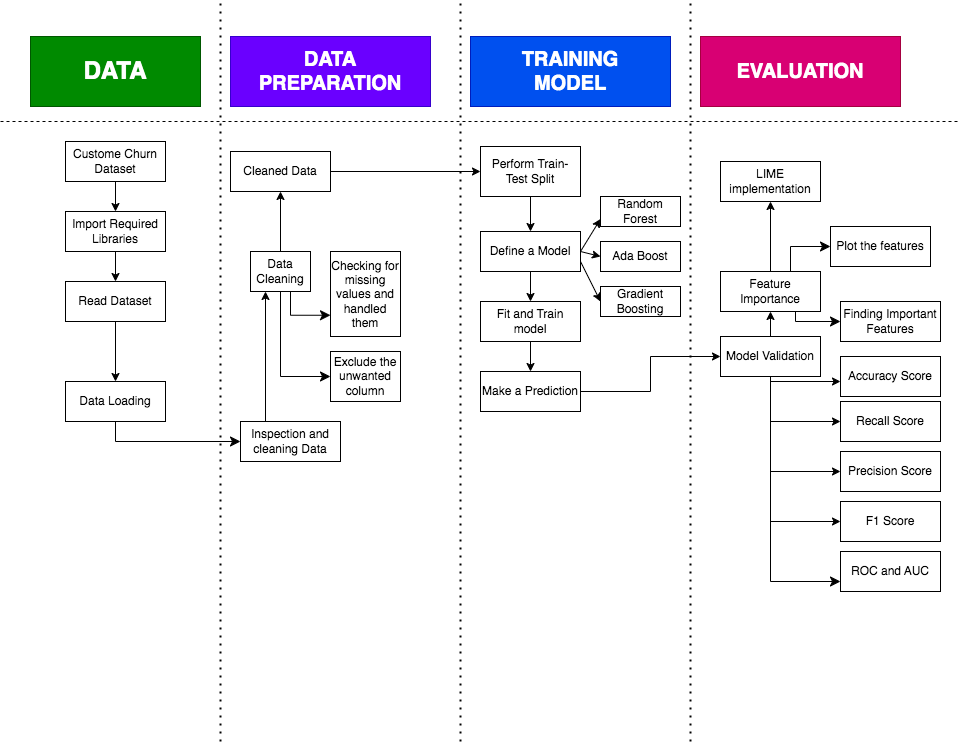

The diagram above was exported from draw.io. Its source (the exported page's mxGraphModel, read from the mxfile embedded in the PNG):
<mxGraphModel dx="1114" dy="661" grid="1" gridSize="10" guides="1" tooltips="1" connect="1" arrows="1" fold="1" page="1" pageScale="1" pageWidth="3300" pageHeight="4681" math="0" shadow="0">
  <root>
    <mxCell id="0" />
    <mxCell id="1" parent="0" />
    <mxCell id="gbBRSQ6IJx_RNXyfUUA7-1" value="DATA" style="rounded=0;whiteSpace=wrap;html=1;fillColor=#008a00;strokeColor=#005700;fontColor=#ffffff;fontStyle=1;fontSize=24;" parent="1" vertex="1">
      <mxGeometry x="50" y="45" width="170" height="70" as="geometry" />
    </mxCell>
    <mxCell id="gbBRSQ6IJx_RNXyfUUA7-2" value="DATA PREPARATION" style="rounded=0;whiteSpace=wrap;html=1;fillColor=#6a00ff;strokeColor=#3700CC;fontStyle=1;fontSize=20;fontColor=#ffffff;" parent="1" vertex="1">
      <mxGeometry x="250" y="45" width="200" height="70" as="geometry" />
    </mxCell>
    <mxCell id="gbBRSQ6IJx_RNXyfUUA7-3" value="TRAINING &lt;br&gt;MODEL" style="rounded=0;whiteSpace=wrap;html=1;fillColor=#0050ef;strokeColor=#001DBC;fontStyle=1;fontSize=20;fontColor=#ffffff;" parent="1" vertex="1">
      <mxGeometry x="490" y="45" width="200" height="70" as="geometry" />
    </mxCell>
    <mxCell id="gbBRSQ6IJx_RNXyfUUA7-4" value="EVALUATION" style="rounded=0;whiteSpace=wrap;html=1;fillColor=#d80073;strokeColor=#A50040;fontStyle=1;fontSize=20;fontColor=#ffffff;" parent="1" vertex="1">
      <mxGeometry x="720" y="45" width="200" height="70" as="geometry" />
    </mxCell>
    <mxCell id="gbBRSQ6IJx_RNXyfUUA7-5" value="" style="endArrow=none;dashed=1;html=1;dashPattern=1 3;strokeWidth=2;rounded=0;" parent="1" edge="1">
      <mxGeometry width="50" height="50" relative="1" as="geometry">
        <mxPoint x="240" y="750" as="sourcePoint" />
        <mxPoint x="240" y="10" as="targetPoint" />
      </mxGeometry>
    </mxCell>
    <mxCell id="gbBRSQ6IJx_RNXyfUUA7-6" value="" style="endArrow=none;dashed=1;html=1;dashPattern=1 3;strokeWidth=2;rounded=0;" parent="1" edge="1">
      <mxGeometry width="50" height="50" relative="1" as="geometry">
        <mxPoint x="480" y="750" as="sourcePoint" />
        <mxPoint x="480" y="10" as="targetPoint" />
      </mxGeometry>
    </mxCell>
    <mxCell id="gbBRSQ6IJx_RNXyfUUA7-7" value="" style="endArrow=none;dashed=1;html=1;dashPattern=1 3;strokeWidth=2;rounded=0;" parent="1" edge="1">
      <mxGeometry width="50" height="50" relative="1" as="geometry">
        <mxPoint x="710" y="750" as="sourcePoint" />
        <mxPoint x="710" y="10" as="targetPoint" />
      </mxGeometry>
    </mxCell>
    <mxCell id="gbBRSQ6IJx_RNXyfUUA7-8" value="Custome Churn Dataset" style="rounded=0;whiteSpace=wrap;html=1;" parent="1" vertex="1">
      <mxGeometry x="85" y="150" width="100" height="40" as="geometry" />
    </mxCell>
    <mxCell id="gbBRSQ6IJx_RNXyfUUA7-9" value="" style="endArrow=none;dashed=1;html=1;rounded=0;" parent="1" edge="1">
      <mxGeometry width="50" height="50" relative="1" as="geometry">
        <mxPoint x="20" y="130" as="sourcePoint" />
        <mxPoint x="980" y="130" as="targetPoint" />
      </mxGeometry>
    </mxCell>
    <mxCell id="gbBRSQ6IJx_RNXyfUUA7-10" value="Import Required Libraries" style="rounded=0;whiteSpace=wrap;html=1;" parent="1" vertex="1">
      <mxGeometry x="85" y="220" width="100" height="40" as="geometry" />
    </mxCell>
    <mxCell id="gbBRSQ6IJx_RNXyfUUA7-11" value="Read Dataset" style="rounded=0;whiteSpace=wrap;html=1;" parent="1" vertex="1">
      <mxGeometry x="85" y="290" width="100" height="40" as="geometry" />
    </mxCell>
    <mxCell id="gbBRSQ6IJx_RNXyfUUA7-12" value="Data Loading" style="rounded=0;whiteSpace=wrap;html=1;" parent="1" vertex="1">
      <mxGeometry x="85" y="390" width="100" height="40" as="geometry" />
    </mxCell>
    <mxCell id="gbBRSQ6IJx_RNXyfUUA7-13" value="" style="endArrow=classic;html=1;rounded=0;entryX=0.5;entryY=0;entryDx=0;entryDy=0;exitX=0.5;exitY=1;exitDx=0;exitDy=0;" parent="1" source="gbBRSQ6IJx_RNXyfUUA7-8" target="gbBRSQ6IJx_RNXyfUUA7-10" edge="1">
      <mxGeometry width="50" height="50" relative="1" as="geometry">
        <mxPoint x="370" y="320" as="sourcePoint" />
        <mxPoint x="420" y="270" as="targetPoint" />
      </mxGeometry>
    </mxCell>
    <mxCell id="gbBRSQ6IJx_RNXyfUUA7-14" value="" style="endArrow=classic;html=1;rounded=0;entryX=0.5;entryY=0;entryDx=0;entryDy=0;exitX=0.5;exitY=1;exitDx=0;exitDy=0;" parent="1" source="gbBRSQ6IJx_RNXyfUUA7-10" target="gbBRSQ6IJx_RNXyfUUA7-11" edge="1">
      <mxGeometry width="50" height="50" relative="1" as="geometry">
        <mxPoint x="370" y="320" as="sourcePoint" />
        <mxPoint x="420" y="270" as="targetPoint" />
      </mxGeometry>
    </mxCell>
    <mxCell id="gbBRSQ6IJx_RNXyfUUA7-15" value="" style="endArrow=classic;html=1;rounded=0;entryX=0.5;entryY=0;entryDx=0;entryDy=0;exitX=0.5;exitY=1;exitDx=0;exitDy=0;" parent="1" source="gbBRSQ6IJx_RNXyfUUA7-11" target="gbBRSQ6IJx_RNXyfUUA7-12" edge="1">
      <mxGeometry width="50" height="50" relative="1" as="geometry">
        <mxPoint x="370" y="320" as="sourcePoint" />
        <mxPoint x="420" y="270" as="targetPoint" />
      </mxGeometry>
    </mxCell>
    <mxCell id="nQojBYX5McvSEg3lFVf2-1" value="Inspection and cleaning Data" style="rounded=0;whiteSpace=wrap;html=1;" parent="1" vertex="1">
      <mxGeometry x="260" y="430" width="100" height="40" as="geometry" />
    </mxCell>
    <mxCell id="nQojBYX5McvSEg3lFVf2-2" value="" style="edgeStyle=elbowEdgeStyle;elbow=horizontal;endArrow=classic;html=1;curved=0;rounded=0;endSize=8;startSize=8;entryX=0;entryY=0.5;entryDx=0;entryDy=0;exitX=0.5;exitY=1;exitDx=0;exitDy=0;" parent="1" source="gbBRSQ6IJx_RNXyfUUA7-12" target="nQojBYX5McvSEg3lFVf2-1" edge="1">
      <mxGeometry width="50" height="50" relative="1" as="geometry">
        <mxPoint x="110" y="510" as="sourcePoint" />
        <mxPoint x="220" y="460" as="targetPoint" />
        <Array as="points">
          <mxPoint x="135" y="450" />
        </Array>
      </mxGeometry>
    </mxCell>
    <mxCell id="nQojBYX5McvSEg3lFVf2-9" value="" style="edgeStyle=orthogonalEdgeStyle;rounded=0;orthogonalLoop=1;jettySize=auto;html=1;" parent="1" source="nQojBYX5McvSEg3lFVf2-3" target="nQojBYX5McvSEg3lFVf2-4" edge="1">
      <mxGeometry relative="1" as="geometry" />
    </mxCell>
    <mxCell id="nQojBYX5McvSEg3lFVf2-3" value="Data Cleaning" style="rounded=0;whiteSpace=wrap;html=1;" parent="1" vertex="1">
      <mxGeometry x="270" y="260" width="60" height="40" as="geometry" />
    </mxCell>
    <mxCell id="nQojBYX5McvSEg3lFVf2-4" value="Cleaned Data" style="rounded=0;whiteSpace=wrap;html=1;" parent="1" vertex="1">
      <mxGeometry x="250" y="160" width="100" height="40" as="geometry" />
    </mxCell>
    <mxCell id="nQojBYX5McvSEg3lFVf2-5" value="" style="edgeStyle=elbowEdgeStyle;elbow=horizontal;endArrow=classic;html=1;curved=0;rounded=0;endSize=8;startSize=8;exitX=0.5;exitY=1;exitDx=0;exitDy=0;entryX=0;entryY=0.5;entryDx=0;entryDy=0;" parent="1" source="nQojBYX5McvSEg3lFVf2-3" target="nQojBYX5McvSEg3lFVf2-6" edge="1">
      <mxGeometry width="50" height="50" relative="1" as="geometry">
        <mxPoint x="300" y="340" as="sourcePoint" />
        <mxPoint x="350" y="360" as="targetPoint" />
        <Array as="points">
          <mxPoint x="300" y="360" />
        </Array>
      </mxGeometry>
    </mxCell>
    <mxCell id="nQojBYX5McvSEg3lFVf2-6" value="Exclude the unwanted column" style="rounded=0;whiteSpace=wrap;html=1;" parent="1" vertex="1">
      <mxGeometry x="350" y="360" width="70" height="50" as="geometry" />
    </mxCell>
    <mxCell id="nQojBYX5McvSEg3lFVf2-7" value="" style="endArrow=classic;html=1;rounded=0;exitX=0.25;exitY=0;exitDx=0;exitDy=0;entryX=0.25;entryY=1;entryDx=0;entryDy=0;" parent="1" source="nQojBYX5McvSEg3lFVf2-1" target="nQojBYX5McvSEg3lFVf2-3" edge="1">
      <mxGeometry width="50" height="50" relative="1" as="geometry">
        <mxPoint x="380" y="270" as="sourcePoint" />
        <mxPoint x="430" y="220" as="targetPoint" />
      </mxGeometry>
    </mxCell>
    <mxCell id="nQojBYX5McvSEg3lFVf2-10" value="Checking for missing values and handled them" style="rounded=0;whiteSpace=wrap;html=1;" parent="1" vertex="1">
      <mxGeometry x="350" y="260" width="70" height="85" as="geometry" />
    </mxCell>
    <mxCell id="nQojBYX5McvSEg3lFVf2-11" value="" style="edgeStyle=elbowEdgeStyle;elbow=horizontal;endArrow=classic;html=1;curved=0;rounded=0;endSize=8;startSize=8;entryX=0;entryY=0.75;entryDx=0;entryDy=0;exitX=0.75;exitY=1;exitDx=0;exitDy=0;" parent="1" source="nQojBYX5McvSEg3lFVf2-3" target="nQojBYX5McvSEg3lFVf2-10" edge="1">
      <mxGeometry width="50" height="50" relative="1" as="geometry">
        <mxPoint x="320" y="310" as="sourcePoint" />
        <mxPoint x="360" y="375" as="targetPoint" />
        <Array as="points">
          <mxPoint x="310" y="324" />
        </Array>
      </mxGeometry>
    </mxCell>
    <mxCell id="nQojBYX5McvSEg3lFVf2-16" value="" style="edgeStyle=orthogonalEdgeStyle;rounded=0;orthogonalLoop=1;jettySize=auto;html=1;" parent="1" source="nQojBYX5McvSEg3lFVf2-12" target="nQojBYX5McvSEg3lFVf2-14" edge="1">
      <mxGeometry relative="1" as="geometry" />
    </mxCell>
    <mxCell id="nQojBYX5McvSEg3lFVf2-12" value="Perform Train-Test Split" style="rounded=0;whiteSpace=wrap;html=1;" parent="1" vertex="1">
      <mxGeometry x="500" y="155" width="100" height="50" as="geometry" />
    </mxCell>
    <mxCell id="nQojBYX5McvSEg3lFVf2-13" value="" style="endArrow=classic;html=1;rounded=0;entryX=0;entryY=0.5;entryDx=0;entryDy=0;exitX=1;exitY=0.5;exitDx=0;exitDy=0;" parent="1" source="nQojBYX5McvSEg3lFVf2-4" target="nQojBYX5McvSEg3lFVf2-12" edge="1">
      <mxGeometry width="50" height="50" relative="1" as="geometry">
        <mxPoint x="450" y="270" as="sourcePoint" />
        <mxPoint x="500" y="220" as="targetPoint" />
      </mxGeometry>
    </mxCell>
    <mxCell id="nQojBYX5McvSEg3lFVf2-14" value="Define a Model" style="rounded=0;whiteSpace=wrap;html=1;" parent="1" vertex="1">
      <mxGeometry x="500" y="240" width="100" height="40" as="geometry" />
    </mxCell>
    <mxCell id="nQojBYX5McvSEg3lFVf2-20" value="" style="edgeStyle=orthogonalEdgeStyle;rounded=0;orthogonalLoop=1;jettySize=auto;html=1;" parent="1" source="nQojBYX5McvSEg3lFVf2-17" target="nQojBYX5McvSEg3lFVf2-19" edge="1">
      <mxGeometry relative="1" as="geometry" />
    </mxCell>
    <mxCell id="nQojBYX5McvSEg3lFVf2-17" value="Fit and Train model" style="rounded=0;whiteSpace=wrap;html=1;" parent="1" vertex="1">
      <mxGeometry x="500" y="310" width="100" height="40" as="geometry" />
    </mxCell>
    <mxCell id="nQojBYX5McvSEg3lFVf2-18" value="" style="endArrow=classic;html=1;rounded=0;entryX=0.5;entryY=0;entryDx=0;entryDy=0;exitX=0.5;exitY=1;exitDx=0;exitDy=0;" parent="1" source="nQojBYX5McvSEg3lFVf2-14" target="nQojBYX5McvSEg3lFVf2-17" edge="1">
      <mxGeometry width="50" height="50" relative="1" as="geometry">
        <mxPoint x="450" y="270" as="sourcePoint" />
        <mxPoint x="500" y="220" as="targetPoint" />
      </mxGeometry>
    </mxCell>
    <mxCell id="nQojBYX5McvSEg3lFVf2-28" style="edgeStyle=orthogonalEdgeStyle;rounded=0;orthogonalLoop=1;jettySize=auto;html=1;" parent="1" source="nQojBYX5McvSEg3lFVf2-19" target="nQojBYX5McvSEg3lFVf2-27" edge="1">
      <mxGeometry relative="1" as="geometry" />
    </mxCell>
    <mxCell id="nQojBYX5McvSEg3lFVf2-19" value="Make a Prediction" style="rounded=0;whiteSpace=wrap;html=1;" parent="1" vertex="1">
      <mxGeometry x="500" y="380" width="100" height="40" as="geometry" />
    </mxCell>
    <mxCell id="nQojBYX5McvSEg3lFVf2-21" value="Random Forest" style="rounded=0;whiteSpace=wrap;html=1;" parent="1" vertex="1">
      <mxGeometry x="620" y="205" width="80" height="30" as="geometry" />
    </mxCell>
    <mxCell id="nQojBYX5McvSEg3lFVf2-22" value="Ada Boost" style="rounded=0;whiteSpace=wrap;html=1;" parent="1" vertex="1">
      <mxGeometry x="620" y="250" width="80" height="30" as="geometry" />
    </mxCell>
    <mxCell id="nQojBYX5McvSEg3lFVf2-23" value="Gradient Boosting" style="rounded=0;whiteSpace=wrap;html=1;" parent="1" vertex="1">
      <mxGeometry x="620" y="295" width="80" height="30" as="geometry" />
    </mxCell>
    <mxCell id="nQojBYX5McvSEg3lFVf2-24" value="" style="endArrow=classic;html=1;rounded=0;entryX=0;entryY=0.75;entryDx=0;entryDy=0;exitX=1;exitY=0.5;exitDx=0;exitDy=0;" parent="1" source="nQojBYX5McvSEg3lFVf2-14" target="nQojBYX5McvSEg3lFVf2-21" edge="1">
      <mxGeometry width="50" height="50" relative="1" as="geometry">
        <mxPoint x="450" y="270" as="sourcePoint" />
        <mxPoint x="500" y="220" as="targetPoint" />
      </mxGeometry>
    </mxCell>
    <mxCell id="nQojBYX5McvSEg3lFVf2-25" value="" style="endArrow=classic;html=1;rounded=0;entryX=0;entryY=0.5;entryDx=0;entryDy=0;exitX=1;exitY=0.5;exitDx=0;exitDy=0;" parent="1" source="nQojBYX5McvSEg3lFVf2-14" target="nQojBYX5McvSEg3lFVf2-22" edge="1">
      <mxGeometry width="50" height="50" relative="1" as="geometry">
        <mxPoint x="450" y="270" as="sourcePoint" />
        <mxPoint x="500" y="220" as="targetPoint" />
      </mxGeometry>
    </mxCell>
    <mxCell id="nQojBYX5McvSEg3lFVf2-26" value="" style="endArrow=classic;html=1;rounded=0;entryX=0;entryY=0.5;entryDx=0;entryDy=0;exitX=1;exitY=0.75;exitDx=0;exitDy=0;" parent="1" source="nQojBYX5McvSEg3lFVf2-14" target="nQojBYX5McvSEg3lFVf2-23" edge="1">
      <mxGeometry width="50" height="50" relative="1" as="geometry">
        <mxPoint x="450" y="270" as="sourcePoint" />
        <mxPoint x="500" y="220" as="targetPoint" />
      </mxGeometry>
    </mxCell>
    <mxCell id="nQojBYX5McvSEg3lFVf2-31" value="" style="edgeStyle=orthogonalEdgeStyle;rounded=0;orthogonalLoop=1;jettySize=auto;html=1;" parent="1" source="nQojBYX5McvSEg3lFVf2-27" target="nQojBYX5McvSEg3lFVf2-29" edge="1">
      <mxGeometry relative="1" as="geometry" />
    </mxCell>
    <mxCell id="nQojBYX5McvSEg3lFVf2-27" value="Model Validation" style="rounded=0;whiteSpace=wrap;html=1;" parent="1" vertex="1">
      <mxGeometry x="740" y="345" width="100" height="40" as="geometry" />
    </mxCell>
    <mxCell id="nQojBYX5McvSEg3lFVf2-32" value="" style="edgeStyle=orthogonalEdgeStyle;rounded=0;orthogonalLoop=1;jettySize=auto;html=1;" parent="1" source="nQojBYX5McvSEg3lFVf2-29" target="nQojBYX5McvSEg3lFVf2-30" edge="1">
      <mxGeometry relative="1" as="geometry" />
    </mxCell>
    <mxCell id="nQojBYX5McvSEg3lFVf2-29" value="Feature Importance" style="rounded=0;whiteSpace=wrap;html=1;" parent="1" vertex="1">
      <mxGeometry x="740" y="280" width="100" height="40" as="geometry" />
    </mxCell>
    <mxCell id="nQojBYX5McvSEg3lFVf2-30" value="LIME implementation" style="rounded=0;whiteSpace=wrap;html=1;" parent="1" vertex="1">
      <mxGeometry x="740" y="170" width="100" height="40" as="geometry" />
    </mxCell>
    <mxCell id="nQojBYX5McvSEg3lFVf2-33" value="Plot the features" style="rounded=0;whiteSpace=wrap;html=1;" parent="1" vertex="1">
      <mxGeometry x="850" y="235" width="100" height="40" as="geometry" />
    </mxCell>
    <mxCell id="nQojBYX5McvSEg3lFVf2-34" value="Finding Important Features" style="rounded=0;whiteSpace=wrap;html=1;" parent="1" vertex="1">
      <mxGeometry x="860" y="310" width="100" height="40" as="geometry" />
    </mxCell>
    <mxCell id="nQojBYX5McvSEg3lFVf2-35" value="" style="edgeStyle=segmentEdgeStyle;endArrow=classic;html=1;curved=0;rounded=0;endSize=8;startSize=8;entryX=0;entryY=0.5;entryDx=0;entryDy=0;exitX=0.75;exitY=0;exitDx=0;exitDy=0;" parent="1" source="nQojBYX5McvSEg3lFVf2-29" target="nQojBYX5McvSEg3lFVf2-33" edge="1">
      <mxGeometry width="50" height="50" relative="1" as="geometry">
        <mxPoint x="780" y="265" as="sourcePoint" />
        <mxPoint x="830" y="215" as="targetPoint" />
        <Array as="points">
          <mxPoint x="810" y="280" />
          <mxPoint x="810" y="255" />
        </Array>
      </mxGeometry>
    </mxCell>
    <mxCell id="nQojBYX5McvSEg3lFVf2-36" value="" style="edgeStyle=segmentEdgeStyle;endArrow=classic;html=1;curved=0;rounded=0;endSize=8;startSize=8;entryX=0;entryY=0.5;entryDx=0;entryDy=0;exitX=0.75;exitY=1;exitDx=0;exitDy=0;" parent="1" source="nQojBYX5McvSEg3lFVf2-29" target="nQojBYX5McvSEg3lFVf2-34" edge="1">
      <mxGeometry width="50" height="50" relative="1" as="geometry">
        <mxPoint x="810" y="350" as="sourcePoint" />
        <mxPoint x="830" y="330" as="targetPoint" />
        <Array as="points">
          <mxPoint x="815" y="330" />
        </Array>
      </mxGeometry>
    </mxCell>
    <mxCell id="nQojBYX5McvSEg3lFVf2-37" value="Accuracy Score" style="rounded=0;whiteSpace=wrap;html=1;" parent="1" vertex="1">
      <mxGeometry x="860" y="365" width="100" height="40" as="geometry" />
    </mxCell>
    <mxCell id="nQojBYX5McvSEg3lFVf2-38" value="Recall Score" style="rounded=0;whiteSpace=wrap;html=1;" parent="1" vertex="1">
      <mxGeometry x="860" y="410" width="100" height="40" as="geometry" />
    </mxCell>
    <mxCell id="nQojBYX5McvSEg3lFVf2-39" value="Precision Score" style="rounded=0;whiteSpace=wrap;html=1;" parent="1" vertex="1">
      <mxGeometry x="860" y="460" width="100" height="40" as="geometry" />
    </mxCell>
    <mxCell id="nQojBYX5McvSEg3lFVf2-40" value="F1 Score" style="rounded=0;whiteSpace=wrap;html=1;" parent="1" vertex="1">
      <mxGeometry x="860" y="510" width="100" height="40" as="geometry" />
    </mxCell>
    <mxCell id="nQojBYX5McvSEg3lFVf2-41" value="ROC and AUC" style="rounded=0;whiteSpace=wrap;html=1;" parent="1" vertex="1">
      <mxGeometry x="860" y="560" width="100" height="40" as="geometry" />
    </mxCell>
    <mxCell id="nQojBYX5McvSEg3lFVf2-42" value="" style="edgeStyle=segmentEdgeStyle;endArrow=classic;html=1;curved=0;rounded=0;endSize=8;startSize=8;entryX=0;entryY=0.75;entryDx=0;entryDy=0;exitX=0.5;exitY=1;exitDx=0;exitDy=0;" parent="1" source="nQojBYX5McvSEg3lFVf2-27" target="nQojBYX5McvSEg3lFVf2-41" edge="1">
      <mxGeometry width="50" height="50" relative="1" as="geometry">
        <mxPoint x="730" y="470" as="sourcePoint" />
        <mxPoint x="800" y="590" as="targetPoint" />
        <Array as="points">
          <mxPoint x="790" y="590" />
        </Array>
      </mxGeometry>
    </mxCell>
    <mxCell id="nQojBYX5McvSEg3lFVf2-43" value="" style="endArrow=classic;html=1;rounded=0;entryX=0;entryY=0.5;entryDx=0;entryDy=0;" parent="1" target="nQojBYX5McvSEg3lFVf2-40" edge="1">
      <mxGeometry width="50" height="50" relative="1" as="geometry">
        <mxPoint x="790" y="530" as="sourcePoint" />
        <mxPoint x="480" y="250" as="targetPoint" />
      </mxGeometry>
    </mxCell>
    <mxCell id="nQojBYX5McvSEg3lFVf2-44" value="" style="endArrow=classic;html=1;rounded=0;entryX=0;entryY=0.5;entryDx=0;entryDy=0;" parent="1" edge="1">
      <mxGeometry width="50" height="50" relative="1" as="geometry">
        <mxPoint x="790" y="480" as="sourcePoint" />
        <mxPoint x="860" y="480" as="targetPoint" />
      </mxGeometry>
    </mxCell>
    <mxCell id="nQojBYX5McvSEg3lFVf2-45" value="" style="endArrow=classic;html=1;rounded=0;entryX=0;entryY=0.5;entryDx=0;entryDy=0;" parent="1" edge="1">
      <mxGeometry width="50" height="50" relative="1" as="geometry">
        <mxPoint x="790" y="390" as="sourcePoint" />
        <mxPoint x="860" y="390" as="targetPoint" />
      </mxGeometry>
    </mxCell>
    <mxCell id="nQojBYX5McvSEg3lFVf2-46" value="" style="endArrow=classic;html=1;rounded=0;entryX=0;entryY=0.5;entryDx=0;entryDy=0;" parent="1" edge="1">
      <mxGeometry width="50" height="50" relative="1" as="geometry">
        <mxPoint x="790" y="430" as="sourcePoint" />
        <mxPoint x="860" y="430" as="targetPoint" />
      </mxGeometry>
    </mxCell>
  </root>
</mxGraphModel>